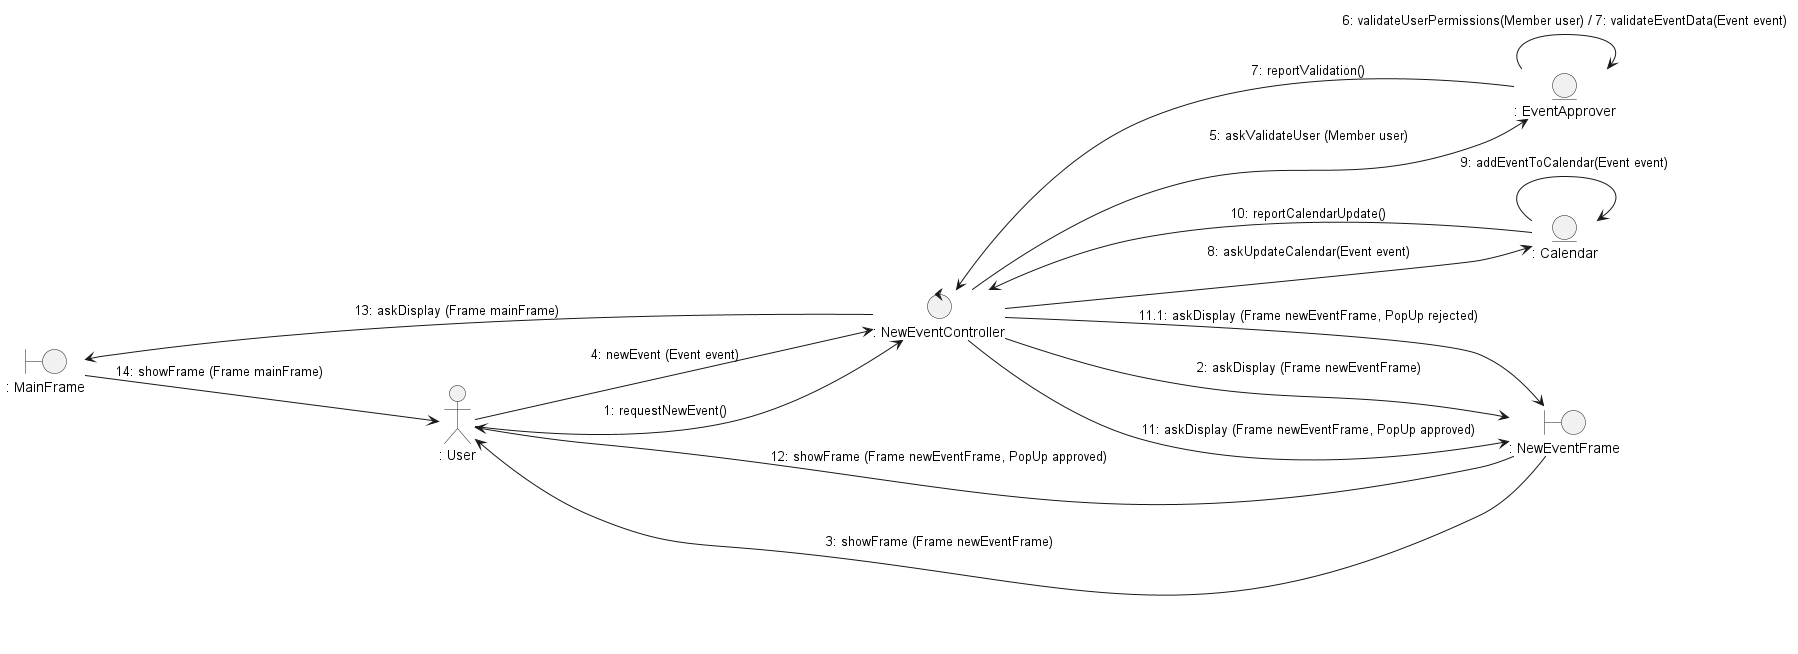

The diagram above was rendered by PlantUML. Its source (embedded in the PNG):
@startuml uc4_createEvent

left to right direction

actor ": User" as user
boundary ": NewEventFrame" as vis
boundary ": MainFrame" as main
entity ": EventApprover" as mod
entity ": Calendar" as cal
control ": NewEventController" as con

user --> con : 1: requestNewEvent()
con --> vis : 2: askDisplay (Frame newEventFrame)
vis --> user : 3: showFrame (Frame newEventFrame)
user --> con : 4: newEvent (Event event)
con --> mod : 5: askValidateUser (Member user)
mod --> mod : 6: validateUserPermissions(Member user) / 7: validateEventData(Event event)
mod --> con : 7: reportValidation()
con --> cal : 8: askUpdateCalendar(Event event)
cal --> cal : 9: addEventToCalendar(Event event)
cal --> con : 10: reportCalendarUpdate()
con --> vis : 11: askDisplay (Frame newEventFrame, PopUp approved)
con --> vis : 11.1: askDisplay (Frame newEventFrame, PopUp rejected)
vis --> user : 12: showFrame (Frame newEventFrame, PopUp approved)
con -up-> main : 13: askDisplay (Frame mainFrame)
main --> user : 14: showFrame (Frame mainFrame)

@enduml